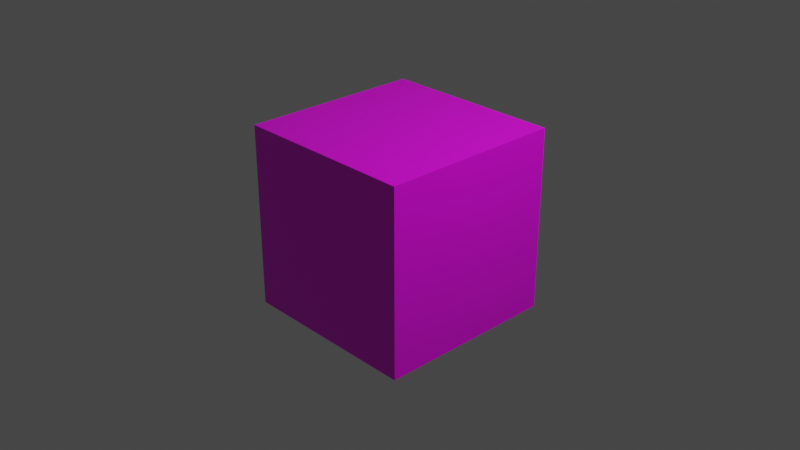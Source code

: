 # Source: 6.blend  (saved by Blender 2.82.7; exported with 4.5.12 LTS)
import bpy
from mathutils import Matrix  # noqa: F401  (used for matrix-valued properties, if any)

bpy.ops.wm.read_factory_settings(use_empty=True)
scene = bpy.context.scene
scene.name = 'Scene'

# ---- collections
col_collection = bpy.data.collections.new('Collection'); scene.collection.children.link(col_collection)

# ---- images (referenced by path relative to the original .blend; pixels are not part of the script)
import os
ASSET_DIR = os.environ.get("B2B_ASSET_DIR", "")  # directory of the original .blend (textures are referenced by path, not embedded)
HERE = os.path.dirname(os.path.abspath(__file__))  # packed textures are extracted next to this script under _unpacked/

def load_image(name, relpath, width, height, colorspace="sRGB"):
    """Load a texture the original file referenced (path relative to the .blend, or extracted next to this script)."""
    p = next((c for c in (os.path.join(HERE, relpath), os.path.join(ASSET_DIR, relpath)) if relpath and os.path.exists(c)), "")
    if p:
        img = bpy.data.images.load(p, check_existing=True)
        img.name = name
    else:  # same state as the original file: an image datablock whose file is absent (Cycles renders it pink)
        img = bpy.data.images.new(name, width, height)
        img.source = "FILE"
        img.filepath = "//" + (relpath or name)
    img.colorspace_settings.name = colorspace
    return img
img_6_png = load_image('6.png', '6.png', 1024, 1024, 'sRGB')

# ---- materials (node trees are filled in below, after node groups)
mat_material = bpy.data.materials.new('Material')
mat_material.alpha_threshold = 0.0
mat_material.use_transparent_shadow = False
mat_material.line_color = (0.0, 0.0, 0.0, 1.0)

# ---- material node trees
mat_material.use_nodes = True; mat_material.node_tree.nodes.clear()
_N = mat_material.node_tree.nodes; _L = mat_material.node_tree.links
n0 = _N.new('ShaderNodeOutputMaterial'); n0.name = 'Material Output'; n0.location = (300, 300)
n1 = _N.new('ShaderNodeBsdfPrincipled'); n1.name = 'Principled BSDF'; n1.location = (10, 300)
n1.distribution = 'GGX'
n1.subsurface_method = 'BURLEY'
n1.inputs[2].default_value = 0.4
n1.inputs[3].default_value = 1.45
n1.inputs[27].default_value = (0.0, 0.0, 0.0, 1.0)
n1.inputs[28].default_value = 1.0
n2 = _N.new('ShaderNodeTexImage'); n2.name = 'Image Texture'; n2.location = (-307, 38)
n2.image = img_6_png
_L.new(n1.outputs[0], n0.inputs[0])
_L.new(n2.outputs[0], n1.inputs[0])
n0.is_active_output = True

# ---- world
world_world = bpy.data.worlds.new('World'); scene.world = world_world
world_world.use_nodes = True; world_world.node_tree.nodes.clear()
_N = world_world.node_tree.nodes; _L = world_world.node_tree.links
n0 = _N.new('ShaderNodeOutputWorld'); n0.name = 'World Output'; n0.location = (300, 300)
n1 = _N.new('ShaderNodeBackground'); n1.name = 'Background'; n1.location = (10, 300)
n1.inputs[0].default_value = (0.05088, 0.05088, 0.05088, 1.0)
_L.new(n1.outputs[0], n0.inputs[0])
n0.is_active_output = True
world_world.color = (0.05088, 0.05088, 0.05088)
world_world.use_sun_shadow = False
world_world.sun_shadow_jitter_overblur = 0.0

# ---- cameras
cam_camera = bpy.data.cameras.new('Camera')
cam_camera.clip_end = 100.0
cam_camera.ortho_scale = 7.314

# ---- lights
light_light = bpy.data.lights.new('Light', 'POINT')
light_light.transmission_factor = 0.0
light_light.energy = 1000.0
light_light.shadow_soft_size = 0.1
light_light.shadow_maximum_resolution = 0.006
light_light.use_absolute_resolution = True

# ---- meshes
me_cube = bpy.data.meshes.new('Cube')
me_cube.from_pydata([(1.0, 1.0, 1.0), (1.0, 1.0, -1.0), (1.0, -1.0, 1.0), (1.0, -1.0, -1.0), (-1.0, 1.0, 1.0), (-1.0, 1.0, -1.0), (-1.0, -1.0, 1.0), (-1.0, -1.0, -1.0)], [], [(0, 4, 6, 2), (3, 2, 6, 7), (7, 6, 4, 5), (5, 1, 3, 7), (1, 0, 2, 3), (5, 4, 0, 1)])
_uv = me_cube.uv_layers.new(name='UVMap')
_uv.uv.foreach_set('vector', [0.625, 0.5, 0.875, 0.5, 0.875, 0.75, 0.625, 0.75, 0.375, 0.75, 0.625, 0.75, 0.625, 1.0, 0.375, 1.0, 0.375, 0.0, 0.625, 0.0, 0.625, 0.25, 0.375, 0.25, 0.125, 0.5, 0.375, 0.5, 0.375, 0.75, 0.125, 0.75, 0.375, 0.5, 0.625, 0.5, 0.625, 0.75, 0.375, 0.75, 0.375, 0.25, 0.625, 0.25, 0.625, 0.5, 0.375, 0.5])
me_cube.materials.append(mat_material)
me_cube.use_remesh_preserve_volume = False
me_cube.use_remesh_preserve_attributes = False
me_cube.use_mirror_vertex_groups = False
me_cube.update()

# ---- objects
ob_cube = bpy.data.objects.new('Cube', me_cube)
ob_light = bpy.data.objects.new('Light', light_light)
ob_camera = bpy.data.objects.new('Camera', cam_camera)

# ---- transforms, parenting, visibility, modifiers, constraints
ob_cube.location = (0.0, 0.0, 0.0)
ob_cube.lock_rotations_4d = False
ob_cube.empty_display_type = 'ARROWS'
ob_cube.lineart.crease_threshold = 0.0
ob_light.location = (4.076, 1.005, 5.904)
ob_light.rotation_euler = (0.6503, 0.05522, 1.866)
ob_light.lock_rotations_4d = False
ob_light.empty_display_type = 'ARROWS'
ob_light.color = (0.0, 0.0, 0.0, 0.0)
ob_light.lineart.crease_threshold = 0.0
ob_camera.location = (7.359, -6.926, 4.958)
ob_camera.rotation_euler = (1.109, 0.0, 0.8149)
ob_camera.lock_rotations_4d = False
ob_camera.empty_display_type = 'ARROWS'
ob_camera.color = (0.0, 0.0, 0.0, 0.0)
ob_camera.display_type = 'WIRE'
ob_camera.lineart.crease_threshold = 0.0

# ---- collection membership
col_collection.objects.link(ob_cube)
col_collection.objects.link(ob_light)
col_collection.objects.link(ob_camera)

# ---- scene / render settings (as saved in the file)
scene.camera = ob_camera
scene.frame_start = 1; scene.frame_end = 250; scene.frame_set(1)
scene.render.engine = 'BLENDER_EEVEE_NEXT'
scene.cycles.use_denoising = False
scene.cycles.samples = 128
scene.cycles.sampling_pattern = 'TABULATED_SOBOL'
scene.cycles.use_adaptive_sampling = False
scene.cycles.use_light_tree = False
scene.view_settings.view_transform = 'Filmic'
bpy.context.view_layer.update()
